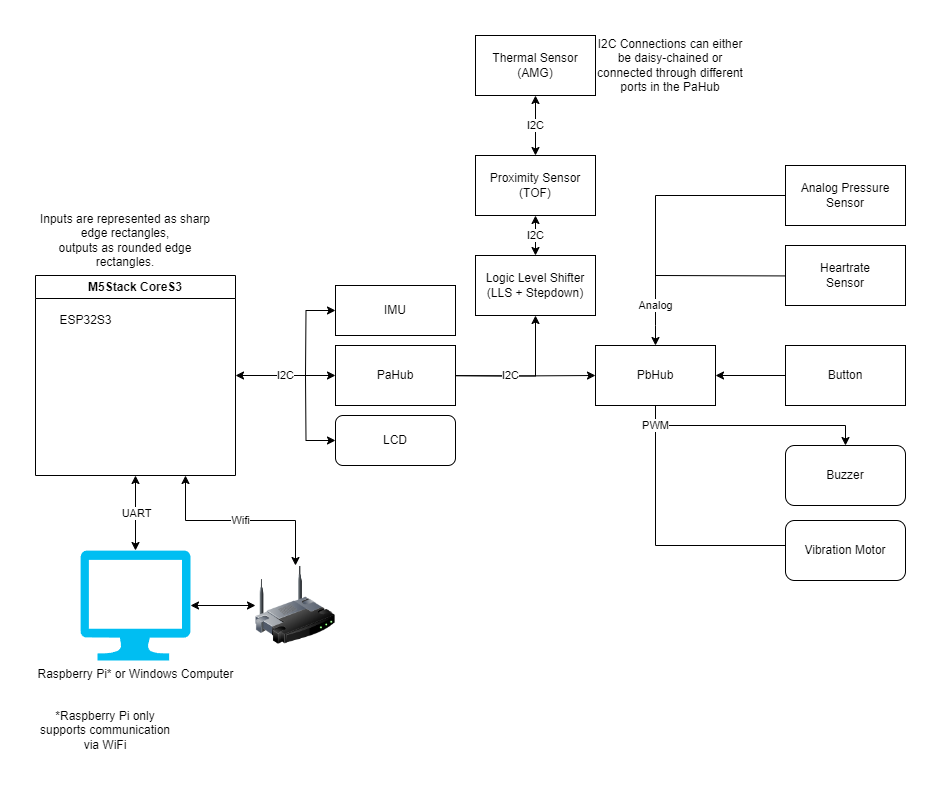

The diagram above was exported from draw.io. Its source (the exported page's mxGraphModel, read from the mxfile embedded in the PNG):
<mxGraphModel dx="1434" dy="786" grid="1" gridSize="10" guides="1" tooltips="1" connect="1" arrows="1" fold="1" page="1" pageScale="1" pageWidth="827" pageHeight="1169" math="0" shadow="0">
  <root>
    <mxCell id="0" />
    <mxCell id="1" parent="0" />
    <mxCell id="5uGWzuY_lre10eIsBFzZ-10" value="Wifi" style="edgeStyle=orthogonalEdgeStyle;rounded=0;orthogonalLoop=1;jettySize=auto;html=1;exitX=0.75;exitY=1;exitDx=0;exitDy=0;entryX=0.5;entryY=0;entryDx=0;entryDy=0;endArrow=classic;endFill=1;startArrow=classic;startFill=1;" parent="1" source="5uGWzuY_lre10eIsBFzZ-1" target="5uGWzuY_lre10eIsBFzZ-8" edge="1">
      <mxGeometry relative="1" as="geometry" />
    </mxCell>
    <mxCell id="5uGWzuY_lre10eIsBFzZ-12" value="I2C" style="edgeStyle=orthogonalEdgeStyle;rounded=0;orthogonalLoop=1;jettySize=auto;html=1;exitX=1;exitY=0.5;exitDx=0;exitDy=0;entryX=0;entryY=0.5;entryDx=0;entryDy=0;startArrow=classic;startFill=1;" parent="1" source="5uGWzuY_lre10eIsBFzZ-1" target="5uGWzuY_lre10eIsBFzZ-11" edge="1">
      <mxGeometry relative="1" as="geometry" />
    </mxCell>
    <mxCell id="5uGWzuY_lre10eIsBFzZ-1" value="M5Stack CoreS3" style="swimlane;whiteSpace=wrap;html=1;" parent="1" vertex="1">
      <mxGeometry x="120" y="280" width="200" height="200" as="geometry" />
    </mxCell>
    <mxCell id="5uGWzuY_lre10eIsBFzZ-2" value="ESP32S3" style="text;html=1;align=center;verticalAlign=middle;resizable=0;points=[];autosize=1;strokeColor=none;fillColor=none;" parent="5uGWzuY_lre10eIsBFzZ-1" vertex="1">
      <mxGeometry x="10" y="30" width="80" height="30" as="geometry" />
    </mxCell>
    <mxCell id="5uGWzuY_lre10eIsBFzZ-6" value="Raspberry Pi* or Windows Computer" style="verticalLabelPosition=bottom;html=1;verticalAlign=top;align=center;strokeColor=none;fillColor=#00BEF2;shape=mxgraph.azure.computer;pointerEvents=1;" parent="1" vertex="1">
      <mxGeometry x="165" y="555" width="110" height="110" as="geometry" />
    </mxCell>
    <mxCell id="5uGWzuY_lre10eIsBFzZ-7" value="UART" style="edgeStyle=orthogonalEdgeStyle;rounded=0;orthogonalLoop=1;jettySize=auto;html=1;exitX=0.5;exitY=1;exitDx=0;exitDy=0;startArrow=classic;startFill=1;" parent="1" source="5uGWzuY_lre10eIsBFzZ-1" edge="1">
      <mxGeometry relative="1" as="geometry">
        <mxPoint x="220" y="555" as="targetPoint" />
      </mxGeometry>
    </mxCell>
    <mxCell id="5uGWzuY_lre10eIsBFzZ-9" value="" style="edgeStyle=orthogonalEdgeStyle;rounded=0;orthogonalLoop=1;jettySize=auto;html=1;startArrow=classic;startFill=1;" parent="1" source="5uGWzuY_lre10eIsBFzZ-8" target="5uGWzuY_lre10eIsBFzZ-6" edge="1">
      <mxGeometry relative="1" as="geometry" />
    </mxCell>
    <mxCell id="5uGWzuY_lre10eIsBFzZ-8" value="" style="image;html=1;image=img/lib/clip_art/networking/Wireless_Router_128x128.png" parent="1" vertex="1">
      <mxGeometry x="340" y="570" width="80" height="80" as="geometry" />
    </mxCell>
    <mxCell id="5uGWzuY_lre10eIsBFzZ-14" value="I2C" style="edgeStyle=orthogonalEdgeStyle;rounded=0;orthogonalLoop=1;jettySize=auto;html=1;" parent="1" target="5uGWzuY_lre10eIsBFzZ-13" edge="1">
      <mxGeometry relative="1" as="geometry">
        <mxPoint x="510" y="380" as="sourcePoint" />
      </mxGeometry>
    </mxCell>
    <mxCell id="5uGWzuY_lre10eIsBFzZ-21" value="I2C" style="edgeStyle=orthogonalEdgeStyle;rounded=0;orthogonalLoop=1;jettySize=auto;html=1;entryX=0.5;entryY=1;entryDx=0;entryDy=0;startArrow=classic;startFill=1;" parent="1" target="5uGWzuY_lre10eIsBFzZ-20" edge="1">
      <mxGeometry relative="1" as="geometry">
        <mxPoint x="510" y="380" as="sourcePoint" />
      </mxGeometry>
    </mxCell>
    <mxCell id="5uGWzuY_lre10eIsBFzZ-11" value="PaHub" style="rounded=0;whiteSpace=wrap;html=1;" parent="1" vertex="1">
      <mxGeometry x="420" y="350" width="120" height="60" as="geometry" />
    </mxCell>
    <mxCell id="5uGWzuY_lre10eIsBFzZ-26" style="edgeStyle=orthogonalEdgeStyle;rounded=0;orthogonalLoop=1;jettySize=auto;html=1;exitX=0.5;exitY=1;exitDx=0;exitDy=0;entryX=0.5;entryY=0;entryDx=0;entryDy=0;" parent="1" source="5uGWzuY_lre10eIsBFzZ-13" target="5uGWzuY_lre10eIsBFzZ-25" edge="1">
      <mxGeometry relative="1" as="geometry">
        <Array as="points">
          <mxPoint x="740" y="550" />
          <mxPoint x="930" y="550" />
        </Array>
      </mxGeometry>
    </mxCell>
    <mxCell id="5uGWzuY_lre10eIsBFzZ-27" value="PWM" style="edgeStyle=orthogonalEdgeStyle;rounded=0;orthogonalLoop=1;jettySize=auto;html=1;exitX=0.5;exitY=1;exitDx=0;exitDy=0;entryX=0.5;entryY=0;entryDx=0;entryDy=0;" parent="1" source="5uGWzuY_lre10eIsBFzZ-13" target="5uGWzuY_lre10eIsBFzZ-24" edge="1">
      <mxGeometry x="-0.8261" relative="1" as="geometry">
        <mxPoint as="offset" />
      </mxGeometry>
    </mxCell>
    <mxCell id="5uGWzuY_lre10eIsBFzZ-28" value="Analog" style="edgeStyle=orthogonalEdgeStyle;rounded=0;orthogonalLoop=1;jettySize=auto;html=1;startArrow=classic;startFill=1;endArrow=none;endFill=0;" parent="1" source="5uGWzuY_lre10eIsBFzZ-13" target="5uGWzuY_lre10eIsBFzZ-29" edge="1">
      <mxGeometry x="-0.7143" relative="1" as="geometry">
        <mxPoint x="740" y="280" as="targetPoint" />
        <Array as="points">
          <mxPoint x="740" y="330" />
          <mxPoint x="740" y="330" />
        </Array>
        <mxPoint as="offset" />
      </mxGeometry>
    </mxCell>
    <mxCell id="5uGWzuY_lre10eIsBFzZ-30" style="edgeStyle=orthogonalEdgeStyle;rounded=0;orthogonalLoop=1;jettySize=auto;html=1;exitX=1;exitY=0.5;exitDx=0;exitDy=0;startArrow=classic;startFill=1;endArrow=none;endFill=0;" parent="1" source="5uGWzuY_lre10eIsBFzZ-13" target="5uGWzuY_lre10eIsBFzZ-31" edge="1">
      <mxGeometry relative="1" as="geometry">
        <mxPoint x="860" y="380" as="targetPoint" />
      </mxGeometry>
    </mxCell>
    <mxCell id="5uGWzuY_lre10eIsBFzZ-34" style="edgeStyle=orthogonalEdgeStyle;rounded=0;orthogonalLoop=1;jettySize=auto;html=1;exitX=0.5;exitY=0;exitDx=0;exitDy=0;startArrow=none;startFill=0;endArrow=none;endFill=0;" parent="1" edge="1">
      <mxGeometry relative="1" as="geometry">
        <mxPoint x="890" y="250" as="targetPoint" />
        <mxPoint x="740" y="280" as="sourcePoint" />
      </mxGeometry>
    </mxCell>
    <mxCell id="5uGWzuY_lre10eIsBFzZ-13" value="PbHub" style="rounded=0;whiteSpace=wrap;html=1;" parent="1" vertex="1">
      <mxGeometry x="680" y="350" width="120" height="60" as="geometry" />
    </mxCell>
    <mxCell id="5uGWzuY_lre10eIsBFzZ-18" value="I2C" style="edgeStyle=orthogonalEdgeStyle;rounded=0;orthogonalLoop=1;jettySize=auto;html=1;entryX=0.5;entryY=1;entryDx=0;entryDy=0;startArrow=classic;startFill=1;" parent="1" source="5uGWzuY_lre10eIsBFzZ-15" target="5uGWzuY_lre10eIsBFzZ-17" edge="1">
      <mxGeometry relative="1" as="geometry" />
    </mxCell>
    <mxCell id="5uGWzuY_lre10eIsBFzZ-15" value="Proximity Sensor&lt;div&gt;(TOF)&lt;/div&gt;" style="rounded=0;whiteSpace=wrap;html=1;" parent="1" vertex="1">
      <mxGeometry x="560" y="160" width="120" height="60" as="geometry" />
    </mxCell>
    <mxCell id="5uGWzuY_lre10eIsBFzZ-17" value="Thermal Sensor&lt;div&gt;(AMG)&lt;/div&gt;" style="rounded=0;whiteSpace=wrap;html=1;" parent="1" vertex="1">
      <mxGeometry x="560" y="40" width="120" height="60" as="geometry" />
    </mxCell>
    <mxCell id="5uGWzuY_lre10eIsBFzZ-19" value="I2C Connections can either be daisy-chained or connected through different ports in the PaHub" style="text;html=1;align=center;verticalAlign=middle;whiteSpace=wrap;rounded=0;" parent="1" vertex="1">
      <mxGeometry x="680" y="55" width="150" height="30" as="geometry" />
    </mxCell>
    <mxCell id="5uGWzuY_lre10eIsBFzZ-22" value="I2C" style="edgeStyle=orthogonalEdgeStyle;rounded=0;orthogonalLoop=1;jettySize=auto;html=1;exitX=0.5;exitY=0;exitDx=0;exitDy=0;entryX=0.5;entryY=1;entryDx=0;entryDy=0;startArrow=classic;startFill=1;" parent="1" source="5uGWzuY_lre10eIsBFzZ-20" target="5uGWzuY_lre10eIsBFzZ-15" edge="1">
      <mxGeometry relative="1" as="geometry" />
    </mxCell>
    <mxCell id="5uGWzuY_lre10eIsBFzZ-20" value="Logic Level Shifter&lt;div&gt;(LLS + Stepdown)&lt;/div&gt;" style="rounded=0;whiteSpace=wrap;html=1;" parent="1" vertex="1">
      <mxGeometry x="560" y="260" width="120" height="60" as="geometry" />
    </mxCell>
    <mxCell id="5uGWzuY_lre10eIsBFzZ-24" value="Buzzer" style="rounded=1;whiteSpace=wrap;html=1;" parent="1" vertex="1">
      <mxGeometry x="870" y="450" width="120" height="60" as="geometry" />
    </mxCell>
    <mxCell id="5uGWzuY_lre10eIsBFzZ-25" value="Vibration Motor" style="rounded=1;whiteSpace=wrap;html=1;" parent="1" vertex="1">
      <mxGeometry x="870" y="525" width="120" height="60" as="geometry" />
    </mxCell>
    <mxCell id="5uGWzuY_lre10eIsBFzZ-29" value="Analog Pressure Sensor" style="rounded=0;whiteSpace=wrap;html=1;" parent="1" vertex="1">
      <mxGeometry x="870" y="170" width="120" height="60" as="geometry" />
    </mxCell>
    <mxCell id="5uGWzuY_lre10eIsBFzZ-31" value="Button" style="rounded=0;whiteSpace=wrap;html=1;" parent="1" vertex="1">
      <mxGeometry x="870" y="350" width="120" height="60" as="geometry" />
    </mxCell>
    <mxCell id="5uGWzuY_lre10eIsBFzZ-32" value="Inputs are represented as sharp edge rectangles,&lt;div&gt;outputs as rounded edge rectangles.&lt;/div&gt;" style="text;html=1;align=center;verticalAlign=middle;whiteSpace=wrap;rounded=0;" parent="1" vertex="1">
      <mxGeometry x="120" y="230" width="180" height="30" as="geometry" />
    </mxCell>
    <mxCell id="5uGWzuY_lre10eIsBFzZ-35" value="Heartrate&lt;div&gt;Sensor&lt;/div&gt;" style="rounded=0;whiteSpace=wrap;html=1;" parent="1" vertex="1">
      <mxGeometry x="870" y="250" width="120" height="60" as="geometry" />
    </mxCell>
    <mxCell id="R8gsrFvR6E6c9GJMRXPF-1" value="*Raspberry Pi only supports communication via WiFi" style="text;html=1;align=center;verticalAlign=middle;whiteSpace=wrap;rounded=0;" parent="1" vertex="1">
      <mxGeometry x="120" y="720" width="140" height="30" as="geometry" />
    </mxCell>
    <mxCell id="HZsL2r3DvHGH8EW-Psb8-4" style="edgeStyle=orthogonalEdgeStyle;rounded=0;orthogonalLoop=1;jettySize=auto;html=1;startArrow=classic;startFill=1;endArrow=none;endFill=0;" edge="1" parent="1" source="5uGWzuY_lre10eIsBFzZ-5">
      <mxGeometry relative="1" as="geometry">
        <mxPoint x="390" y="380" as="targetPoint" />
      </mxGeometry>
    </mxCell>
    <mxCell id="5uGWzuY_lre10eIsBFzZ-5" value="LCD" style="rounded=1;whiteSpace=wrap;html=1;" parent="1" vertex="1">
      <mxGeometry x="420" y="420" width="120" height="50" as="geometry" />
    </mxCell>
    <mxCell id="HZsL2r3DvHGH8EW-Psb8-3" style="edgeStyle=orthogonalEdgeStyle;rounded=0;orthogonalLoop=1;jettySize=auto;html=1;startArrow=classic;startFill=1;endArrow=none;endFill=0;" edge="1" parent="1" source="5uGWzuY_lre10eIsBFzZ-4">
      <mxGeometry relative="1" as="geometry">
        <mxPoint x="390" y="380" as="targetPoint" />
      </mxGeometry>
    </mxCell>
    <mxCell id="5uGWzuY_lre10eIsBFzZ-4" value="IMU" style="rounded=0;whiteSpace=wrap;html=1;" parent="1" vertex="1">
      <mxGeometry x="420" y="290" width="120" height="50" as="geometry" />
    </mxCell>
  </root>
</mxGraphModel>